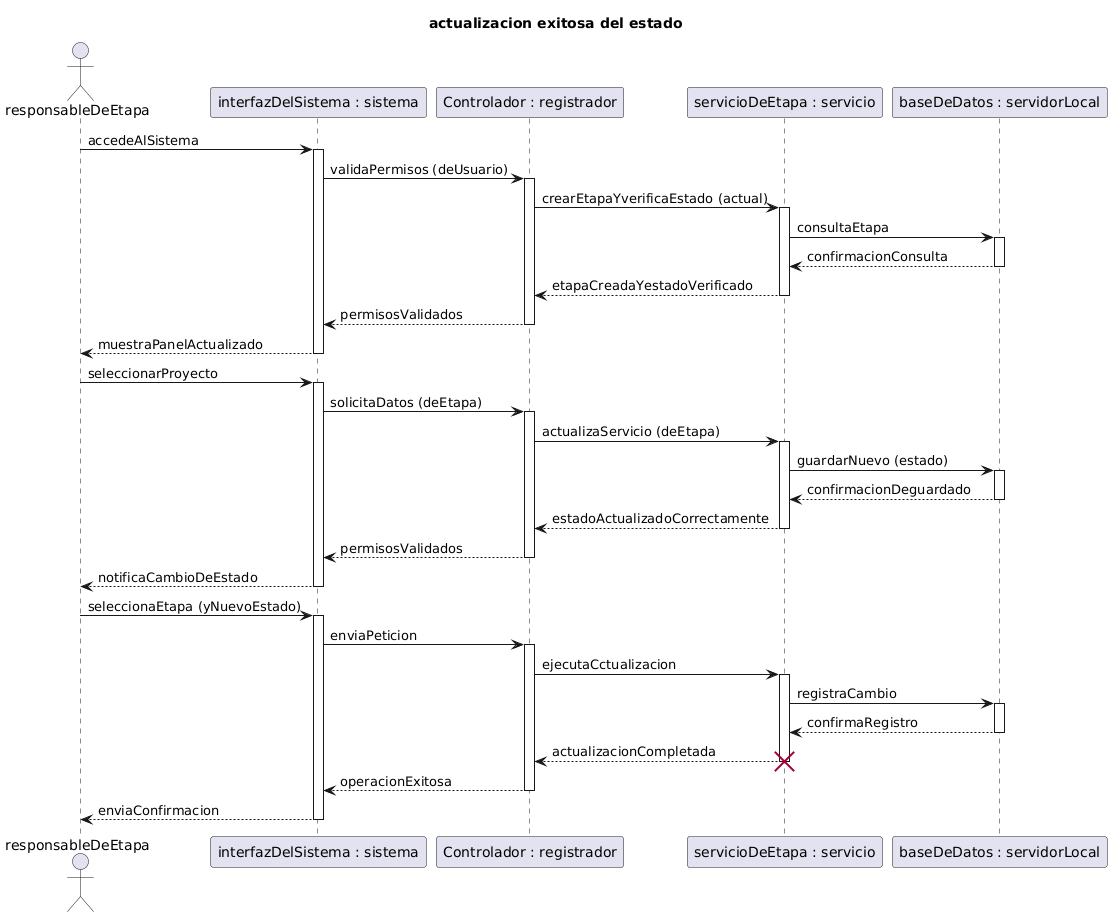

The diagram above was rendered by PlantUML. Its source (embedded in the PNG):
@startuml
title actualizacion exitosa del estado

actor responsableDeEtapa
participant "interfazDelSistema : sistema" as interfazDelSistema
participant "Controlador : registrador" as Controlador
participant "servicioDeEtapa : servicio" as servicioDeEtapa
participant "baseDeDatos : servidorLocal" as baseDeDatos


responsableDeEtapa -> interfazDelSistema: accedeAlSistema
activate interfazDelSistema 
interfazDelSistema -> Controlador: validaPermisos (deUsuario)
activate Controlador
Controlador -> servicioDeEtapa: crearEtapaYverificaEstado (actual)
activate servicioDeEtapa
servicioDeEtapa -> baseDeDatos: consultaEtapa 
activate baseDeDatos
baseDeDatos --> servicioDeEtapa: confirmacionConsulta
deactivate baseDeDatos
servicioDeEtapa --> Controlador: etapaCreadaYestadoVerificado
deactivate servicioDeEtapa
Controlador --> interfazDelSistema: permisosValidados
deactivate Controlador
interfazDelSistema --> responsableDeEtapa: muestraPanelActualizado
deactivate interfazDelSistema

responsableDeEtapa -> interfazDelSistema: seleccionarProyecto 
activate interfazDelSistema
interfazDelSistema -> Controlador: solicitaDatos (deEtapa)
activate Controlador
Controlador -> servicioDeEtapa: actualizaServicio (deEtapa) 
activate servicioDeEtapa
servicioDeEtapa -> baseDeDatos: guardarNuevo (estado) 
activate baseDeDatos
baseDeDatos --> servicioDeEtapa: confirmacionDeguardado
deactivate baseDeDatos
servicioDeEtapa --> Controlador: estadoActualizadoCorrectamente
deactivate servicioDeEtapa
Controlador --> interfazDelSistema: permisosValidados 
deactivate Controlador
interfazDelSistema --> responsableDeEtapa: notificaCambioDeEstado
deactivate interfazDelSistema

responsableDeEtapa -> interfazDelSistema: seleccionaEtapa (yNuevoEstado) 
activate interfazDelSistema
interfazDelSistema -> Controlador: enviaPeticion 
activate Controlador
Controlador -> servicioDeEtapa: ejecutaCctualizacion 
activate servicioDeEtapa
servicioDeEtapa -> baseDeDatos: registraCambio
activate baseDeDatos
baseDeDatos --> servicioDeEtapa: confirmaRegistro
deactivate baseDeDatos
servicioDeEtapa --> Controlador: actualizacionCompletada
deactivate servicioDeEtapa 
destroy servicioDeEtapa
Controlador --> interfazDelSistema: operacionExitosa
deactivate Controlador
interfazDelSistema --> responsableDeEtapa: enviaConfirmacion 
deactivate interfazDelSistema

@endum